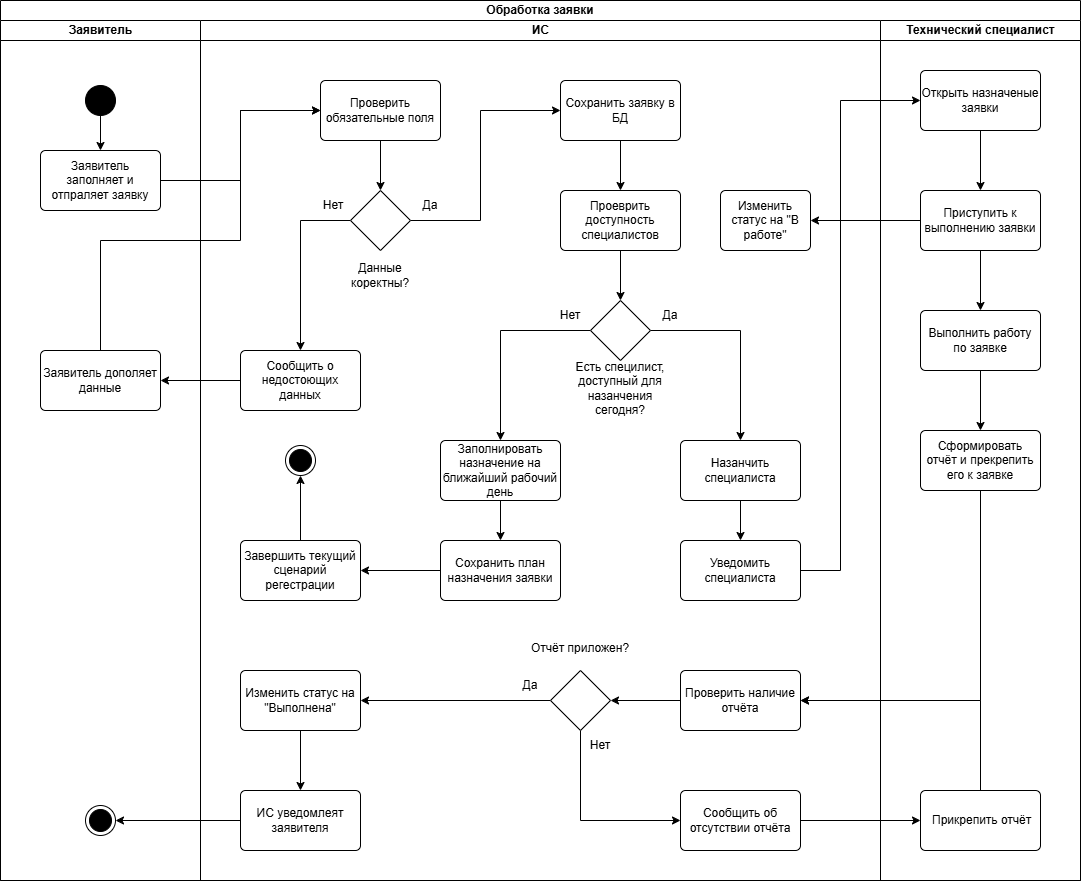

The diagram above was exported from draw.io. Its source (the exported page's mxGraphModel, read from the mxfile embedded in the PNG):
<mxGraphModel dx="1086" dy="1196" grid="1" gridSize="10" guides="1" tooltips="1" connect="1" arrows="1" fold="1" page="1" pageScale="1" pageWidth="827" pageHeight="1169" math="0" shadow="0">
  <root>
    <mxCell id="0" />
    <mxCell id="1" parent="0" />
    <mxCell id="hH2x_su5VJj5o9dCM6yK-6" parent="1" style="swimlane;html=1;childLayout=stackLayout;resizeParent=1;resizeParentMax=0;startSize=20;whiteSpace=wrap;" value="Обработка заявки" vertex="1">
      <mxGeometry height="880" width="1080" x="80" y="160" as="geometry" />
    </mxCell>
    <mxCell id="hH2x_su5VJj5o9dCM6yK-7" parent="hH2x_su5VJj5o9dCM6yK-6" style="swimlane;html=1;startSize=20;" value="Заявитель" vertex="1">
      <mxGeometry height="860" width="200" y="20" as="geometry" />
    </mxCell>
    <mxCell id="hH2x_su5VJj5o9dCM6yK-17" edge="1" parent="hH2x_su5VJj5o9dCM6yK-7" source="hH2x_su5VJj5o9dCM6yK-11" style="edgeStyle=orthogonalEdgeStyle;rounded=0;orthogonalLoop=1;jettySize=auto;html=1;exitX=0.5;exitY=1;exitDx=0;exitDy=0;entryX=0.5;entryY=0;entryDx=0;entryDy=0;" target="hH2x_su5VJj5o9dCM6yK-12">
      <mxGeometry relative="1" as="geometry" />
    </mxCell>
    <mxCell id="hH2x_su5VJj5o9dCM6yK-11" parent="hH2x_su5VJj5o9dCM6yK-7" style="ellipse;fillColor=strokeColor;html=1;" value="" vertex="1">
      <mxGeometry height="30" width="30" x="85" y="65" as="geometry" />
    </mxCell>
    <mxCell id="hH2x_su5VJj5o9dCM6yK-12" parent="hH2x_su5VJj5o9dCM6yK-7" style="html=1;align=center;verticalAlign=middle;rounded=1;absoluteArcSize=1;arcSize=10;dashed=0;whiteSpace=wrap;" value="Заявитель заполняет и отпраляет заявку" vertex="1">
      <mxGeometry height="60" width="120" x="40" y="130" as="geometry" />
    </mxCell>
    <mxCell id="hH2x_su5VJj5o9dCM6yK-25" parent="hH2x_su5VJj5o9dCM6yK-7" style="html=1;align=center;verticalAlign=middle;rounded=1;absoluteArcSize=1;arcSize=10;dashed=0;whiteSpace=wrap;" value="Заявитель дополяет данные" vertex="1">
      <mxGeometry height="60" width="120" x="40" y="330" as="geometry" />
    </mxCell>
    <mxCell id="hH2x_su5VJj5o9dCM6yK-103" parent="hH2x_su5VJj5o9dCM6yK-7" style="ellipse;html=1;shape=endState;fillColor=strokeColor;" value="" vertex="1">
      <mxGeometry height="30" width="30" x="85" y="785" as="geometry" />
    </mxCell>
    <mxCell id="hH2x_su5VJj5o9dCM6yK-8" parent="hH2x_su5VJj5o9dCM6yK-6" style="swimlane;html=1;startSize=20;" value="ИС" vertex="1">
      <mxGeometry height="860" width="680" x="200" y="20" as="geometry" />
    </mxCell>
    <mxCell id="hH2x_su5VJj5o9dCM6yK-16" edge="1" parent="hH2x_su5VJj5o9dCM6yK-8" source="hH2x_su5VJj5o9dCM6yK-13" style="edgeStyle=orthogonalEdgeStyle;rounded=0;orthogonalLoop=1;jettySize=auto;html=1;exitX=0.5;exitY=1;exitDx=0;exitDy=0;entryX=0.5;entryY=0;entryDx=0;entryDy=0;" target="hH2x_su5VJj5o9dCM6yK-14">
      <mxGeometry relative="1" as="geometry" />
    </mxCell>
    <mxCell id="hH2x_su5VJj5o9dCM6yK-13" parent="hH2x_su5VJj5o9dCM6yK-8" style="html=1;align=center;verticalAlign=middle;rounded=1;absoluteArcSize=1;arcSize=10;dashed=0;whiteSpace=wrap;" value="Проверить обязательные поля" vertex="1">
      <mxGeometry height="60" width="120" x="120" y="60" as="geometry" />
    </mxCell>
    <mxCell id="hH2x_su5VJj5o9dCM6yK-20" edge="1" parent="hH2x_su5VJj5o9dCM6yK-8" source="hH2x_su5VJj5o9dCM6yK-14" style="edgeStyle=orthogonalEdgeStyle;rounded=0;orthogonalLoop=1;jettySize=auto;html=1;exitX=0;exitY=0.5;exitDx=0;exitDy=0;entryX=0.5;entryY=0;entryDx=0;entryDy=0;" target="hH2x_su5VJj5o9dCM6yK-19">
      <mxGeometry relative="1" as="geometry" />
    </mxCell>
    <mxCell id="hH2x_su5VJj5o9dCM6yK-23" edge="1" parent="hH2x_su5VJj5o9dCM6yK-8" source="hH2x_su5VJj5o9dCM6yK-14" style="edgeStyle=orthogonalEdgeStyle;rounded=0;orthogonalLoop=1;jettySize=auto;html=1;exitX=1;exitY=0.5;exitDx=0;exitDy=0;entryX=0;entryY=0.5;entryDx=0;entryDy=0;" target="hH2x_su5VJj5o9dCM6yK-21">
      <mxGeometry relative="1" as="geometry">
        <Array as="points">
          <mxPoint x="280" y="200" />
          <mxPoint x="280" y="90" />
        </Array>
      </mxGeometry>
    </mxCell>
    <mxCell id="hH2x_su5VJj5o9dCM6yK-14" parent="hH2x_su5VJj5o9dCM6yK-8" style="rhombus;" value="" vertex="1">
      <mxGeometry height="60" width="60" x="150" y="170" as="geometry" />
    </mxCell>
    <mxCell id="hH2x_su5VJj5o9dCM6yK-15" parent="hH2x_su5VJj5o9dCM6yK-8" style="text;html=1;whiteSpace=wrap;strokeColor=none;fillColor=none;align=center;verticalAlign=middle;rounded=0;" value="Данные коректны?" vertex="1">
      <mxGeometry height="30" width="60" x="150" y="240" as="geometry" />
    </mxCell>
    <mxCell id="hH2x_su5VJj5o9dCM6yK-19" parent="hH2x_su5VJj5o9dCM6yK-8" style="html=1;align=center;verticalAlign=middle;rounded=1;absoluteArcSize=1;arcSize=10;dashed=0;whiteSpace=wrap;" value="Сообщить о недостоющих данных" vertex="1">
      <mxGeometry height="60" width="120" x="40" y="330" as="geometry" />
    </mxCell>
    <mxCell id="hH2x_su5VJj5o9dCM6yK-38" edge="1" parent="hH2x_su5VJj5o9dCM6yK-8" source="hH2x_su5VJj5o9dCM6yK-21" style="edgeStyle=orthogonalEdgeStyle;rounded=0;orthogonalLoop=1;jettySize=auto;html=1;exitX=0.5;exitY=1;exitDx=0;exitDy=0;entryX=0.5;entryY=0;entryDx=0;entryDy=0;" target="hH2x_su5VJj5o9dCM6yK-32">
      <mxGeometry relative="1" as="geometry" />
    </mxCell>
    <mxCell id="hH2x_su5VJj5o9dCM6yK-21" parent="hH2x_su5VJj5o9dCM6yK-8" style="html=1;align=center;verticalAlign=middle;rounded=1;absoluteArcSize=1;arcSize=10;dashed=0;whiteSpace=wrap;" value="Сохранить заявку в БД" vertex="1">
      <mxGeometry height="60" width="120" x="360" y="60" as="geometry" />
    </mxCell>
    <mxCell id="hH2x_su5VJj5o9dCM6yK-22" parent="hH2x_su5VJj5o9dCM6yK-8" style="text;html=1;whiteSpace=wrap;strokeColor=none;fillColor=none;align=center;verticalAlign=middle;rounded=0;" value="Нет" vertex="1">
      <mxGeometry height="30" width="60" x="103" y="170" as="geometry" />
    </mxCell>
    <mxCell id="hH2x_su5VJj5o9dCM6yK-24" parent="hH2x_su5VJj5o9dCM6yK-8" style="text;html=1;whiteSpace=wrap;strokeColor=none;fillColor=none;align=center;verticalAlign=middle;rounded=0;" value="Да" vertex="1">
      <mxGeometry height="30" width="60" x="200" y="170" as="geometry" />
    </mxCell>
    <mxCell id="hH2x_su5VJj5o9dCM6yK-36" edge="1" parent="hH2x_su5VJj5o9dCM6yK-8" source="hH2x_su5VJj5o9dCM6yK-28" style="edgeStyle=orthogonalEdgeStyle;rounded=0;orthogonalLoop=1;jettySize=auto;html=1;exitX=0.5;exitY=1;exitDx=0;exitDy=0;entryX=0.5;entryY=0;entryDx=0;entryDy=0;" target="hH2x_su5VJj5o9dCM6yK-34">
      <mxGeometry relative="1" as="geometry" />
    </mxCell>
    <mxCell id="hH2x_su5VJj5o9dCM6yK-28" parent="hH2x_su5VJj5o9dCM6yK-8" style="html=1;align=center;verticalAlign=middle;rounded=1;absoluteArcSize=1;arcSize=10;dashed=0;whiteSpace=wrap;" value="Назанчить специалиста" vertex="1">
      <mxGeometry height="60" width="120" x="480" y="420" as="geometry" />
    </mxCell>
    <mxCell id="hH2x_su5VJj5o9dCM6yK-40" edge="1" parent="hH2x_su5VJj5o9dCM6yK-8" source="hH2x_su5VJj5o9dCM6yK-30" style="edgeStyle=orthogonalEdgeStyle;rounded=0;orthogonalLoop=1;jettySize=auto;html=1;exitX=1;exitY=0.5;exitDx=0;exitDy=0;entryX=0.5;entryY=0;entryDx=0;entryDy=0;" target="hH2x_su5VJj5o9dCM6yK-28">
      <mxGeometry relative="1" as="geometry" />
    </mxCell>
    <mxCell id="hH2x_su5VJj5o9dCM6yK-42" edge="1" parent="hH2x_su5VJj5o9dCM6yK-8" source="hH2x_su5VJj5o9dCM6yK-30" style="edgeStyle=orthogonalEdgeStyle;rounded=0;orthogonalLoop=1;jettySize=auto;html=1;exitX=0;exitY=0.5;exitDx=0;exitDy=0;entryX=0.5;entryY=0;entryDx=0;entryDy=0;" target="hH2x_su5VJj5o9dCM6yK-41">
      <mxGeometry relative="1" as="geometry" />
    </mxCell>
    <mxCell id="hH2x_su5VJj5o9dCM6yK-30" parent="hH2x_su5VJj5o9dCM6yK-8" style="rhombus;" value="" vertex="1">
      <mxGeometry height="60" width="60" x="390" y="280" as="geometry" />
    </mxCell>
    <mxCell id="hH2x_su5VJj5o9dCM6yK-39" edge="1" parent="hH2x_su5VJj5o9dCM6yK-8" source="hH2x_su5VJj5o9dCM6yK-32" style="edgeStyle=orthogonalEdgeStyle;rounded=0;orthogonalLoop=1;jettySize=auto;html=1;exitX=0.5;exitY=1;exitDx=0;exitDy=0;entryX=0.5;entryY=0;entryDx=0;entryDy=0;" target="hH2x_su5VJj5o9dCM6yK-30">
      <mxGeometry relative="1" as="geometry" />
    </mxCell>
    <mxCell id="hH2x_su5VJj5o9dCM6yK-32" parent="hH2x_su5VJj5o9dCM6yK-8" style="html=1;align=center;verticalAlign=middle;rounded=1;absoluteArcSize=1;arcSize=10;dashed=0;whiteSpace=wrap;" value="Проеврить доступность специалистов" vertex="1">
      <mxGeometry height="60" width="120" x="360" y="170" as="geometry" />
    </mxCell>
    <mxCell id="hH2x_su5VJj5o9dCM6yK-33" parent="hH2x_su5VJj5o9dCM6yK-8" style="text;html=1;whiteSpace=wrap;strokeColor=none;fillColor=none;align=center;verticalAlign=middle;rounded=0;" value="Есть специлист, доступный для назанчения сегодня?" vertex="1">
      <mxGeometry height="45" width="120" x="360" y="345" as="geometry" />
    </mxCell>
    <mxCell id="hH2x_su5VJj5o9dCM6yK-34" parent="hH2x_su5VJj5o9dCM6yK-8" style="html=1;align=center;verticalAlign=middle;rounded=1;absoluteArcSize=1;arcSize=10;dashed=0;whiteSpace=wrap;" value="Уведомить специалиста" vertex="1">
      <mxGeometry height="60" width="120" x="480" y="520" as="geometry" />
    </mxCell>
    <mxCell id="hH2x_su5VJj5o9dCM6yK-37" parent="hH2x_su5VJj5o9dCM6yK-8" style="text;html=1;whiteSpace=wrap;strokeColor=none;fillColor=none;align=center;verticalAlign=middle;rounded=0;" value="Да" vertex="1">
      <mxGeometry height="30" width="60" x="440" y="280" as="geometry" />
    </mxCell>
    <mxCell id="hH2x_su5VJj5o9dCM6yK-111" edge="1" parent="hH2x_su5VJj5o9dCM6yK-8" source="hH2x_su5VJj5o9dCM6yK-41" style="edgeStyle=orthogonalEdgeStyle;rounded=0;orthogonalLoop=1;jettySize=auto;html=1;exitX=0.5;exitY=1;exitDx=0;exitDy=0;entryX=0.5;entryY=0;entryDx=0;entryDy=0;" target="hH2x_su5VJj5o9dCM6yK-105">
      <mxGeometry relative="1" as="geometry" />
    </mxCell>
    <mxCell id="hH2x_su5VJj5o9dCM6yK-41" parent="hH2x_su5VJj5o9dCM6yK-8" style="html=1;align=center;verticalAlign=middle;rounded=1;absoluteArcSize=1;arcSize=10;dashed=0;whiteSpace=wrap;" value="Заполнировать назначение на ближайший рабочий день" vertex="1">
      <mxGeometry height="60" width="120" x="240" y="420" as="geometry" />
    </mxCell>
    <mxCell id="hH2x_su5VJj5o9dCM6yK-43" parent="hH2x_su5VJj5o9dCM6yK-8" style="text;html=1;whiteSpace=wrap;strokeColor=none;fillColor=none;align=center;verticalAlign=middle;rounded=0;" value="Нет" vertex="1">
      <mxGeometry height="30" width="60" x="340" y="280" as="geometry" />
    </mxCell>
    <mxCell id="hH2x_su5VJj5o9dCM6yK-48" parent="hH2x_su5VJj5o9dCM6yK-8" style="html=1;align=center;verticalAlign=middle;rounded=1;absoluteArcSize=1;arcSize=10;dashed=0;whiteSpace=wrap;" value="Изменить статус на &quot;В работе&quot;" vertex="1">
      <mxGeometry height="60" width="90" x="520" y="170" as="geometry" />
    </mxCell>
    <mxCell id="hH2x_su5VJj5o9dCM6yK-59" edge="1" parent="hH2x_su5VJj5o9dCM6yK-8" source="hH2x_su5VJj5o9dCM6yK-54" style="edgeStyle=orthogonalEdgeStyle;rounded=0;orthogonalLoop=1;jettySize=auto;html=1;exitX=0;exitY=0.5;exitDx=0;exitDy=0;entryX=1;entryY=0.5;entryDx=0;entryDy=0;" target="hH2x_su5VJj5o9dCM6yK-57">
      <mxGeometry relative="1" as="geometry" />
    </mxCell>
    <mxCell id="hH2x_su5VJj5o9dCM6yK-54" parent="hH2x_su5VJj5o9dCM6yK-8" style="html=1;align=center;verticalAlign=middle;rounded=1;absoluteArcSize=1;arcSize=10;dashed=0;whiteSpace=wrap;" value="Проверить наличие отчёта" vertex="1">
      <mxGeometry height="60" width="120" x="480" y="650" as="geometry" />
    </mxCell>
    <mxCell id="hH2x_su5VJj5o9dCM6yK-61" edge="1" parent="hH2x_su5VJj5o9dCM6yK-8" source="hH2x_su5VJj5o9dCM6yK-57" style="edgeStyle=orthogonalEdgeStyle;rounded=0;orthogonalLoop=1;jettySize=auto;html=1;exitX=0.5;exitY=1;exitDx=0;exitDy=0;entryX=0;entryY=0.5;entryDx=0;entryDy=0;" target="hH2x_su5VJj5o9dCM6yK-60">
      <mxGeometry relative="1" as="geometry" />
    </mxCell>
    <mxCell id="hH2x_su5VJj5o9dCM6yK-99" edge="1" parent="hH2x_su5VJj5o9dCM6yK-8" source="hH2x_su5VJj5o9dCM6yK-57" style="edgeStyle=orthogonalEdgeStyle;rounded=0;orthogonalLoop=1;jettySize=auto;html=1;exitX=0;exitY=0.5;exitDx=0;exitDy=0;entryX=1;entryY=0.5;entryDx=0;entryDy=0;" target="hH2x_su5VJj5o9dCM6yK-98">
      <mxGeometry relative="1" as="geometry" />
    </mxCell>
    <mxCell id="hH2x_su5VJj5o9dCM6yK-57" parent="hH2x_su5VJj5o9dCM6yK-8" style="rhombus;" value="" vertex="1">
      <mxGeometry height="60" width="60" x="350" y="650" as="geometry" />
    </mxCell>
    <mxCell id="hH2x_su5VJj5o9dCM6yK-58" parent="hH2x_su5VJj5o9dCM6yK-8" style="text;html=1;whiteSpace=wrap;strokeColor=none;fillColor=none;align=center;verticalAlign=middle;rounded=0;" value="Отчёт приложен?" vertex="1">
      <mxGeometry height="45" width="120" x="320" y="605" as="geometry" />
    </mxCell>
    <mxCell id="hH2x_su5VJj5o9dCM6yK-60" parent="hH2x_su5VJj5o9dCM6yK-8" style="html=1;align=center;verticalAlign=middle;rounded=1;absoluteArcSize=1;arcSize=10;dashed=0;whiteSpace=wrap;" value="Сообщить об отсутствии отчёта" vertex="1">
      <mxGeometry height="60" width="120" x="480" y="770" as="geometry" />
    </mxCell>
    <mxCell id="hH2x_su5VJj5o9dCM6yK-62" parent="hH2x_su5VJj5o9dCM6yK-8" style="text;html=1;whiteSpace=wrap;strokeColor=none;fillColor=none;align=center;verticalAlign=middle;rounded=0;" value="Нет" vertex="1">
      <mxGeometry height="30" width="60" x="370" y="710" as="geometry" />
    </mxCell>
    <mxCell id="hH2x_su5VJj5o9dCM6yK-102" edge="1" parent="hH2x_su5VJj5o9dCM6yK-8" source="hH2x_su5VJj5o9dCM6yK-98" style="edgeStyle=orthogonalEdgeStyle;rounded=0;orthogonalLoop=1;jettySize=auto;html=1;exitX=0.5;exitY=1;exitDx=0;exitDy=0;entryX=0.5;entryY=0;entryDx=0;entryDy=0;" target="hH2x_su5VJj5o9dCM6yK-101">
      <mxGeometry relative="1" as="geometry" />
    </mxCell>
    <mxCell id="hH2x_su5VJj5o9dCM6yK-98" parent="hH2x_su5VJj5o9dCM6yK-8" style="html=1;align=center;verticalAlign=middle;rounded=1;absoluteArcSize=1;arcSize=10;dashed=0;whiteSpace=wrap;" value="Изменить статус на &quot;Выполнена&quot;" vertex="1">
      <mxGeometry height="60" width="120" x="40" y="650" as="geometry" />
    </mxCell>
    <mxCell id="hH2x_su5VJj5o9dCM6yK-100" parent="hH2x_su5VJj5o9dCM6yK-8" style="text;html=1;whiteSpace=wrap;strokeColor=none;fillColor=none;align=center;verticalAlign=middle;rounded=0;" value="Да" vertex="1">
      <mxGeometry height="30" width="60" x="300" y="650" as="geometry" />
    </mxCell>
    <mxCell id="hH2x_su5VJj5o9dCM6yK-101" parent="hH2x_su5VJj5o9dCM6yK-8" style="html=1;align=center;verticalAlign=middle;rounded=1;absoluteArcSize=1;arcSize=10;dashed=0;whiteSpace=wrap;" value="ИС уведомлеят заявителя" vertex="1">
      <mxGeometry height="60" width="120" x="40" y="770" as="geometry" />
    </mxCell>
    <mxCell id="hH2x_su5VJj5o9dCM6yK-107" edge="1" parent="hH2x_su5VJj5o9dCM6yK-8" source="hH2x_su5VJj5o9dCM6yK-105" style="edgeStyle=orthogonalEdgeStyle;rounded=0;orthogonalLoop=1;jettySize=auto;html=1;exitX=0;exitY=0.5;exitDx=0;exitDy=0;entryX=1;entryY=0.5;entryDx=0;entryDy=0;" target="hH2x_su5VJj5o9dCM6yK-106">
      <mxGeometry relative="1" as="geometry" />
    </mxCell>
    <mxCell id="hH2x_su5VJj5o9dCM6yK-105" parent="hH2x_su5VJj5o9dCM6yK-8" style="html=1;align=center;verticalAlign=middle;rounded=1;absoluteArcSize=1;arcSize=10;dashed=0;whiteSpace=wrap;" value="Сохранить план назначения заявки" vertex="1">
      <mxGeometry height="60" width="120" x="240" y="520" as="geometry" />
    </mxCell>
    <mxCell id="hH2x_su5VJj5o9dCM6yK-112" edge="1" parent="hH2x_su5VJj5o9dCM6yK-8" source="hH2x_su5VJj5o9dCM6yK-106" style="edgeStyle=orthogonalEdgeStyle;rounded=0;orthogonalLoop=1;jettySize=auto;html=1;exitX=0.5;exitY=0;exitDx=0;exitDy=0;entryX=0.5;entryY=1;entryDx=0;entryDy=0;" target="hH2x_su5VJj5o9dCM6yK-109">
      <mxGeometry relative="1" as="geometry" />
    </mxCell>
    <mxCell id="hH2x_su5VJj5o9dCM6yK-106" parent="hH2x_su5VJj5o9dCM6yK-8" style="html=1;align=center;verticalAlign=middle;rounded=1;absoluteArcSize=1;arcSize=10;dashed=0;whiteSpace=wrap;" value="Завершить текущий сценарий регестрации" vertex="1">
      <mxGeometry height="60" width="120" x="40" y="520" as="geometry" />
    </mxCell>
    <mxCell id="hH2x_su5VJj5o9dCM6yK-109" parent="hH2x_su5VJj5o9dCM6yK-8" style="ellipse;html=1;shape=endState;fillColor=strokeColor;" value="" vertex="1">
      <mxGeometry height="30" width="30" x="85" y="425" as="geometry" />
    </mxCell>
    <mxCell id="hH2x_su5VJj5o9dCM6yK-9" parent="hH2x_su5VJj5o9dCM6yK-6" style="swimlane;html=1;startSize=20;" value="Технический специалист" vertex="1">
      <mxGeometry height="860" width="200" x="880" y="20" as="geometry" />
    </mxCell>
    <mxCell id="hH2x_su5VJj5o9dCM6yK-46" edge="1" parent="hH2x_su5VJj5o9dCM6yK-9" source="hH2x_su5VJj5o9dCM6yK-44" style="edgeStyle=orthogonalEdgeStyle;rounded=0;orthogonalLoop=1;jettySize=auto;html=1;exitX=0.5;exitY=1;exitDx=0;exitDy=0;entryX=0.5;entryY=0;entryDx=0;entryDy=0;" target="hH2x_su5VJj5o9dCM6yK-45">
      <mxGeometry relative="1" as="geometry" />
    </mxCell>
    <mxCell id="hH2x_su5VJj5o9dCM6yK-44" parent="hH2x_su5VJj5o9dCM6yK-9" style="html=1;align=center;verticalAlign=middle;rounded=1;absoluteArcSize=1;arcSize=10;dashed=0;whiteSpace=wrap;" value="Открыть назначеные заявки" vertex="1">
      <mxGeometry height="60" width="120" x="40" y="50" as="geometry" />
    </mxCell>
    <mxCell id="hH2x_su5VJj5o9dCM6yK-52" edge="1" parent="hH2x_su5VJj5o9dCM6yK-9" source="hH2x_su5VJj5o9dCM6yK-45" style="edgeStyle=orthogonalEdgeStyle;rounded=0;orthogonalLoop=1;jettySize=auto;html=1;exitX=0.5;exitY=1;exitDx=0;exitDy=0;entryX=0.5;entryY=0;entryDx=0;entryDy=0;" target="hH2x_su5VJj5o9dCM6yK-50">
      <mxGeometry relative="1" as="geometry" />
    </mxCell>
    <mxCell id="hH2x_su5VJj5o9dCM6yK-45" parent="hH2x_su5VJj5o9dCM6yK-9" style="html=1;align=center;verticalAlign=middle;rounded=1;absoluteArcSize=1;arcSize=10;dashed=0;whiteSpace=wrap;" value="Приступить к выполнению заявки" vertex="1">
      <mxGeometry height="60" width="120" x="40" y="170" as="geometry" />
    </mxCell>
    <mxCell id="hH2x_su5VJj5o9dCM6yK-53" edge="1" parent="hH2x_su5VJj5o9dCM6yK-9" source="hH2x_su5VJj5o9dCM6yK-50" style="edgeStyle=orthogonalEdgeStyle;rounded=0;orthogonalLoop=1;jettySize=auto;html=1;exitX=0.5;exitY=1;exitDx=0;exitDy=0;entryX=0.5;entryY=0;entryDx=0;entryDy=0;" target="hH2x_su5VJj5o9dCM6yK-51">
      <mxGeometry relative="1" as="geometry" />
    </mxCell>
    <mxCell id="hH2x_su5VJj5o9dCM6yK-50" parent="hH2x_su5VJj5o9dCM6yK-9" style="html=1;align=center;verticalAlign=middle;rounded=1;absoluteArcSize=1;arcSize=10;dashed=0;whiteSpace=wrap;" value="Выполнить работу по заявке" vertex="1">
      <mxGeometry height="60" width="120" x="40" y="290" as="geometry" />
    </mxCell>
    <mxCell id="hH2x_su5VJj5o9dCM6yK-51" parent="hH2x_su5VJj5o9dCM6yK-9" style="html=1;align=center;verticalAlign=middle;rounded=1;absoluteArcSize=1;arcSize=10;dashed=0;whiteSpace=wrap;" value="Сформировать отчёт и прекрепить его к заявке" vertex="1">
      <mxGeometry height="60" width="120" x="40" y="410" as="geometry" />
    </mxCell>
    <mxCell id="hH2x_su5VJj5o9dCM6yK-63" parent="hH2x_su5VJj5o9dCM6yK-9" style="html=1;align=center;verticalAlign=middle;rounded=1;absoluteArcSize=1;arcSize=10;dashed=0;whiteSpace=wrap;" value="&amp;nbsp;Прикрепить отчёт" vertex="1">
      <mxGeometry height="60" width="120" x="40" y="770" as="geometry" />
    </mxCell>
    <mxCell id="hH2x_su5VJj5o9dCM6yK-18" edge="1" parent="hH2x_su5VJj5o9dCM6yK-6" source="hH2x_su5VJj5o9dCM6yK-12" style="edgeStyle=orthogonalEdgeStyle;rounded=0;orthogonalLoop=1;jettySize=auto;html=1;exitX=1;exitY=0.5;exitDx=0;exitDy=0;entryX=0;entryY=0.5;entryDx=0;entryDy=0;" target="hH2x_su5VJj5o9dCM6yK-13">
      <mxGeometry relative="1" as="geometry">
        <Array as="points">
          <mxPoint x="240" y="180" />
          <mxPoint x="240" y="110" />
        </Array>
      </mxGeometry>
    </mxCell>
    <mxCell id="hH2x_su5VJj5o9dCM6yK-26" edge="1" parent="hH2x_su5VJj5o9dCM6yK-6" source="hH2x_su5VJj5o9dCM6yK-19" style="edgeStyle=orthogonalEdgeStyle;rounded=0;orthogonalLoop=1;jettySize=auto;html=1;exitX=0;exitY=0.5;exitDx=0;exitDy=0;entryX=1;entryY=0.5;entryDx=0;entryDy=0;" target="hH2x_su5VJj5o9dCM6yK-25">
      <mxGeometry relative="1" as="geometry" />
    </mxCell>
    <mxCell id="hH2x_su5VJj5o9dCM6yK-27" edge="1" parent="hH2x_su5VJj5o9dCM6yK-6" source="hH2x_su5VJj5o9dCM6yK-25" style="edgeStyle=orthogonalEdgeStyle;rounded=0;orthogonalLoop=1;jettySize=auto;html=1;exitX=0.5;exitY=0;exitDx=0;exitDy=0;entryX=0;entryY=0.5;entryDx=0;entryDy=0;" target="hH2x_su5VJj5o9dCM6yK-13">
      <mxGeometry relative="1" as="geometry">
        <Array as="points">
          <mxPoint x="100" y="240" />
          <mxPoint x="240" y="240" />
          <mxPoint x="240" y="110" />
        </Array>
      </mxGeometry>
    </mxCell>
    <mxCell id="hH2x_su5VJj5o9dCM6yK-47" edge="1" parent="hH2x_su5VJj5o9dCM6yK-6" source="hH2x_su5VJj5o9dCM6yK-34" style="edgeStyle=orthogonalEdgeStyle;rounded=0;orthogonalLoop=1;jettySize=auto;html=1;exitX=1;exitY=0.5;exitDx=0;exitDy=0;entryX=0;entryY=0.5;entryDx=0;entryDy=0;labelBorderColor=none;" target="hH2x_su5VJj5o9dCM6yK-44">
      <mxGeometry relative="1" as="geometry">
        <Array as="points">
          <mxPoint x="840" y="570" />
          <mxPoint x="840" y="100" />
        </Array>
      </mxGeometry>
    </mxCell>
    <mxCell id="hH2x_su5VJj5o9dCM6yK-49" edge="1" parent="hH2x_su5VJj5o9dCM6yK-6" source="hH2x_su5VJj5o9dCM6yK-45" style="edgeStyle=orthogonalEdgeStyle;rounded=0;orthogonalLoop=1;jettySize=auto;html=1;exitX=0;exitY=0.5;exitDx=0;exitDy=0;entryX=1;entryY=0.5;entryDx=0;entryDy=0;" target="hH2x_su5VJj5o9dCM6yK-48">
      <mxGeometry relative="1" as="geometry" />
    </mxCell>
    <mxCell id="hH2x_su5VJj5o9dCM6yK-56" edge="1" parent="hH2x_su5VJj5o9dCM6yK-6" source="hH2x_su5VJj5o9dCM6yK-51" style="edgeStyle=orthogonalEdgeStyle;rounded=0;orthogonalLoop=1;jettySize=auto;html=1;exitX=0.5;exitY=1;exitDx=0;exitDy=0;entryX=1;entryY=0.5;entryDx=0;entryDy=0;" target="hH2x_su5VJj5o9dCM6yK-54">
      <mxGeometry relative="1" as="geometry" />
    </mxCell>
    <mxCell id="hH2x_su5VJj5o9dCM6yK-64" edge="1" parent="hH2x_su5VJj5o9dCM6yK-6" source="hH2x_su5VJj5o9dCM6yK-60" style="edgeStyle=orthogonalEdgeStyle;rounded=0;orthogonalLoop=1;jettySize=auto;html=1;exitX=1;exitY=0.5;exitDx=0;exitDy=0;entryX=0;entryY=0.5;entryDx=0;entryDy=0;" target="hH2x_su5VJj5o9dCM6yK-63">
      <mxGeometry relative="1" as="geometry" />
    </mxCell>
    <mxCell id="hH2x_su5VJj5o9dCM6yK-65" edge="1" parent="hH2x_su5VJj5o9dCM6yK-6" source="hH2x_su5VJj5o9dCM6yK-63" style="edgeStyle=orthogonalEdgeStyle;rounded=0;orthogonalLoop=1;jettySize=auto;html=1;exitX=0.5;exitY=0;exitDx=0;exitDy=0;entryX=1;entryY=0.5;entryDx=0;entryDy=0;" target="hH2x_su5VJj5o9dCM6yK-54">
      <mxGeometry relative="1" as="geometry" />
    </mxCell>
    <mxCell id="hH2x_su5VJj5o9dCM6yK-104" edge="1" parent="hH2x_su5VJj5o9dCM6yK-6" source="hH2x_su5VJj5o9dCM6yK-101" style="edgeStyle=orthogonalEdgeStyle;rounded=0;orthogonalLoop=1;jettySize=auto;html=1;exitX=0;exitY=0.5;exitDx=0;exitDy=0;entryX=1;entryY=0.5;entryDx=0;entryDy=0;" target="hH2x_su5VJj5o9dCM6yK-103">
      <mxGeometry relative="1" as="geometry" />
    </mxCell>
  </root>
</mxGraphModel>